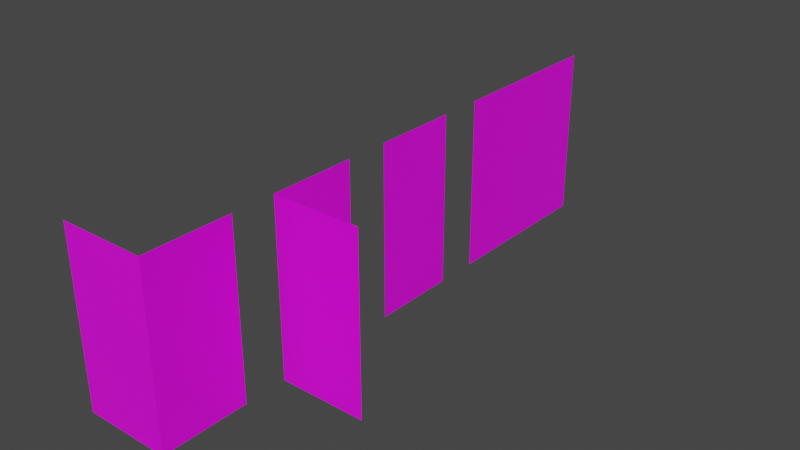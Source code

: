 # Source: Apartment_Set.blend  (saved by Blender 3.1.7; exported with 4.5.12 LTS)
import bpy
from mathutils import Matrix  # noqa: F401  (used for matrix-valued properties, if any)

bpy.ops.wm.read_factory_settings(use_empty=True)
scene = bpy.context.scene
scene.name = 'Scene'

# ---- collections
col_collection = bpy.data.collections.new('Collection'); scene.collection.children.link(col_collection)

# ---- images (referenced by path relative to the original .blend; pixels are not part of the script)
import os
ASSET_DIR = os.environ.get("B2B_ASSET_DIR", "")  # directory of the original .blend (textures are referenced by path, not embedded)
HERE = os.path.dirname(os.path.abspath(__file__))  # packed textures are extracted next to this script under _unpacked/

def load_image(name, relpath, width, height, colorspace="sRGB"):
    """Load a texture the original file referenced (path relative to the .blend, or extracted next to this script)."""
    p = next((c for c in (os.path.join(HERE, relpath), os.path.join(ASSET_DIR, relpath)) if relpath and os.path.exists(c)), "")
    if p:
        img = bpy.data.images.load(p, check_existing=True)
        img.name = name
    else:  # same state as the original file: an image datablock whose file is absent (Cycles renders it pink)
        img = bpy.data.images.new(name, width, height)
        img.source = "FILE"
        img.filepath = "//" + (relpath or name)
    img.colorspace_settings.name = colorspace
    return img
img_128x128_checker_png = load_image('128X128 Checker.png', '128X128 Checker.png', 1024, 1024, 'sRGB')

# ---- materials (node trees are filled in below, after node groups)
mat_material_001 = bpy.data.materials.new('Material.001')
mat_material_001.use_transparent_shadow = False

# ---- material node trees
mat_material_001.use_nodes = True; mat_material_001.node_tree.nodes.clear()
_N = mat_material_001.node_tree.nodes; _L = mat_material_001.node_tree.links
n0 = _N.new('ShaderNodeBsdfPrincipled'); n0.name = 'Principled BSDF'; n0.location = (10, 300)
n0.distribution = 'GGX'
n0.subsurface_method = 'RANDOM_WALK_SKIN'
n0.inputs[3].default_value = 1.45
n0.inputs[27].default_value = (0.0, 0.0, 0.0, 1.0)
n0.inputs[28].default_value = 1.0
n1 = _N.new('ShaderNodeOutputMaterial'); n1.name = 'Material Output'; n1.location = (300, 300)
n2 = _N.new('ShaderNodeTexImage'); n2.name = 'Image Texture'; n2.location = (-280, 280)
n2.image = img_128x128_checker_png
n2.interpolation = 'Closest'
_L.new(n0.outputs[0], n1.inputs[0])
_L.new(n2.outputs[0], n0.inputs[0])
n1.is_active_output = True

# ---- world
world_world = bpy.data.worlds.new('World'); scene.world = world_world
world_world.use_nodes = True; world_world.node_tree.nodes.clear()
_N = world_world.node_tree.nodes; _L = world_world.node_tree.links
n0 = _N.new('ShaderNodeOutputWorld'); n0.name = 'World Output'; n0.location = (300, 300)
n1 = _N.new('ShaderNodeBackground'); n1.name = 'Background'; n1.location = (10, 300)
n1.inputs[0].default_value = (0.05088, 0.05088, 0.05088, 1.0)
_L.new(n1.outputs[0], n0.inputs[0])
n0.is_active_output = True
world_world.color = (0.05088, 0.05088, 0.05088)
world_world.use_sun_shadow = False
world_world.sun_shadow_jitter_overblur = 0.0

# ---- meshes
me_plane_032 = bpy.data.meshes.new('Plane.032')
me_plane_032.from_pydata([(-4.0, -2.0, 6.174e-05), (0.0, -2.0, 0.0), (-4.0, 0.0, 6.174e-05), (0.0, 0.0, 0.0), (-4.0, 0.0, -2.0), (-1.51e-07, 0.0, -2.0)], [], [(0, 1, 3, 2), (2, 3, 5, 4)])
_uv = me_plane_032.uv_layers.new(name='UVMap')
_uv.uv.foreach_set('vector', [0.3594, 0.3125, 0.3594, 1.49e-08, 0.5156, 0.0, 0.5156, 0.3125, 0.5156, 0.3125, 0.5156, 0.0, 0.6719, 0.0, 0.6719, 0.3125])
me_plane_032.materials.append(mat_material_001)
me_plane_032.use_remesh_fix_poles = True
me_plane_032.use_remesh_preserve_attributes = False
me_plane_032.update()
me_plane_033 = bpy.data.meshes.new('Plane.033')
me_plane_033.from_pydata([(-4.0, -2.0, 6.174e-05), (0.0, -2.0, 0.0), (-4.0, 0.0, 6.174e-05), (0.0, 0.0, 0.0), (-4.0, 0.0, 2.0), (3.178e-08, 0.0, 2.0)], [], [(0, 1, 3, 2), (2, 3, 5, 4)])
_uv = me_plane_033.uv_layers.new(name='UVMap')
_uv.uv.foreach_set('vector', [0.6875, 0.3125, 0.6875, 0.0, 0.8438, 0.0, 0.8438, 0.3125, 0.8438, 0.3125, 0.8438, 0.0, 1.0, 0.0, 1.0, 0.3125])
me_plane_033.materials.append(mat_material_001)
me_plane_033.use_remesh_fix_poles = True
me_plane_033.use_remesh_preserve_attributes = False
me_plane_033.update()
me_plane_031 = bpy.data.meshes.new('Plane.031')
me_plane_031.from_pydata([(-4.0, -4.0, 3.094e-05), (0.0, -4.0, -3.079e-05), (-4.0, 0.0, 6.174e-05), (0.0, 0.0, 0.0)], [], [(0, 1, 3, 2)])
_uv = me_plane_031.uv_layers.new(name='UVMap')
_uv.uv.foreach_set('vector', [0.6875, 0.6406, 0.6875, 0.3281, 1.0, 0.3281, 1.0, 0.6406])
me_plane_031.materials.append(mat_material_001)
me_plane_031.use_remesh_fix_poles = True
me_plane_031.use_remesh_preserve_attributes = False
me_plane_031.update()
me_plane_030 = bpy.data.meshes.new('Plane.030')
me_plane_030.from_pydata([(-4.0, -2.0, 6.174e-05), (0.0, -2.0, 0.0), (-4.0, 0.0, 6.174e-05), (0.0, 0.0, 0.0)], [], [(0, 1, 3, 2)])
_uv = me_plane_030.uv_layers.new(name='UVMap')
_uv.uv.foreach_set('vector', [0.1875, 0.3125, 0.1875, 0.0, 0.3438, 0.0, 0.3438, 0.3125])
me_plane_030.materials.append(mat_material_001)
me_plane_030.use_remesh_fix_poles = True
me_plane_030.use_remesh_preserve_attributes = False
me_plane_030.update()

# ---- objects
ob_wall_apt_corner_out = bpy.data.objects.new('Wall_Apt_Corner_Out', me_plane_032)
ob_wall_apt_corner_in = bpy.data.objects.new('Wall_Apt_Corner_In', me_plane_033)
ob_wall_apt_4_long = bpy.data.objects.new('Wall_Apt_4_Long', me_plane_031)
ob_wall_apt_2_long = bpy.data.objects.new('Wall_Apt_2_Long', me_plane_030)

# ---- transforms, parenting, visibility, modifiers, constraints
ob_wall_apt_corner_out.location = (0.0, 3.0, 0.0)
ob_wall_apt_corner_out.rotation_euler = (-3.142, 1.571, 0.0)
ob_wall_apt_corner_in.location = (0.0, 0.0, 0.0)
ob_wall_apt_corner_in.rotation_euler = (-3.142, 1.571, 0.0)
ob_wall_apt_4_long.location = (0.0, 9.0, 0.0)
ob_wall_apt_4_long.rotation_euler = (-3.142, 1.571, 0.0)
ob_wall_apt_2_long.location = (0.0, 6.0, 0.0)
ob_wall_apt_2_long.rotation_euler = (-3.142, 1.571, 0.0)

# ---- collection membership
col_collection.objects.link(ob_wall_apt_corner_out)
col_collection.objects.link(ob_wall_apt_corner_in)
col_collection.objects.link(ob_wall_apt_4_long)
col_collection.objects.link(ob_wall_apt_2_long)

# ---- scene / render settings (as saved in the file)
scene.frame_start = 1; scene.frame_end = 250; scene.frame_set(0)
scene.render.engine = 'BLENDER_EEVEE_NEXT'
scene.cycles.sampling_pattern = 'TABULATED_SOBOL'
scene.cycles.use_light_tree = False
scene.view_settings.view_transform = 'Filmic'
bpy.context.view_layer.update()

# ---- added for rendering (the .blend has no active camera and no usable light): camera, sun
cam_auto = bpy.data.cameras.new('AutoCamera')
cam_auto.lens = 50.0
cam_auto.sensor_width = 36.0
cam_auto.clip_end = 1000.0
ob_auto_camera = bpy.data.objects.new('AutoCamera', cam_auto)
scene.collection.objects.link(ob_auto_camera)
ob_auto_camera.location = (13.1173, -9.24081, 12.4939)
ob_auto_camera.rotation_euler = (1.09748, -7.21219e-08, 0.694738)
scene.camera = ob_auto_camera
light_auto_sun = bpy.data.lights.new('AutoSun', 'SUN')
light_auto_sun.energy = 3.0
light_auto_sun.angle = 0.0523599
ob_auto_sun = bpy.data.objects.new('AutoSun', light_auto_sun)
scene.collection.objects.link(ob_auto_sun)
ob_auto_sun.rotation_euler = (0.872665, 0.174533, 0.523599)
bpy.context.view_layer.update()
